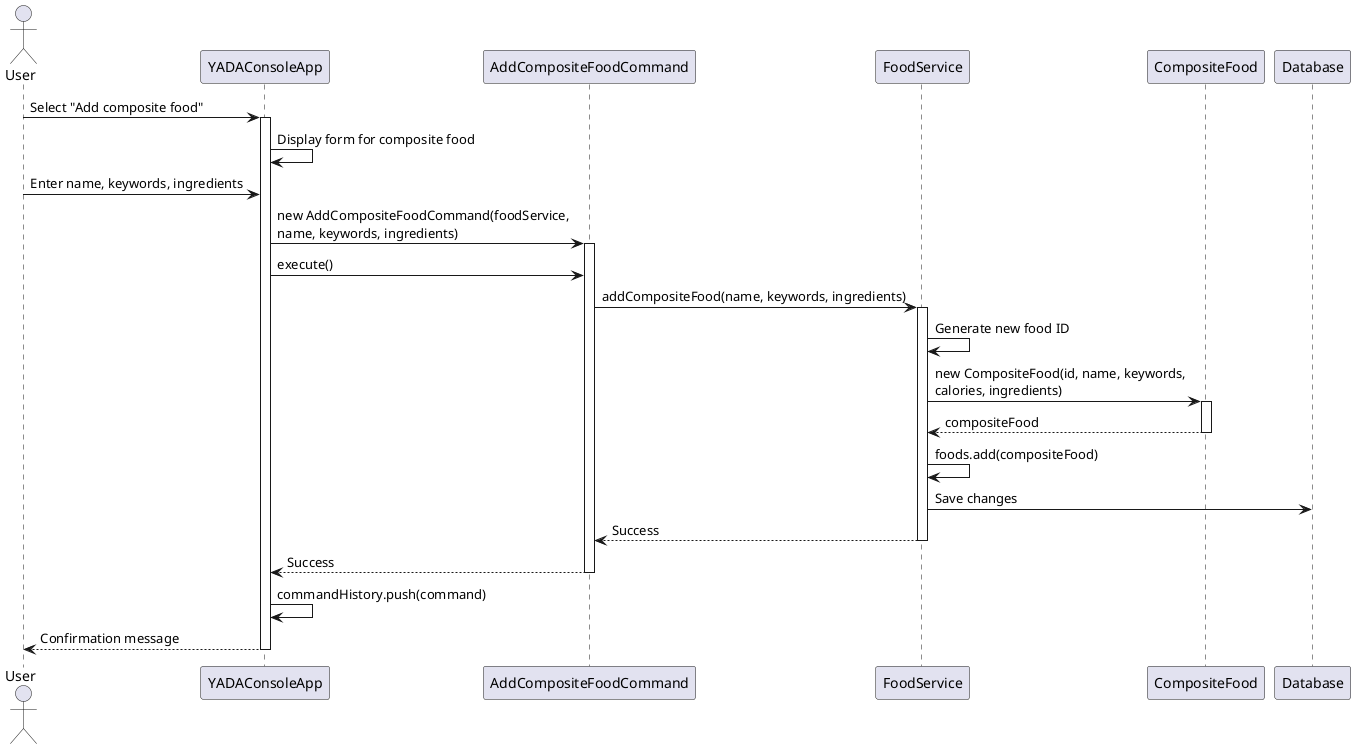

The diagram above was rendered by PlantUML. Its source (embedded in the PNG):
@startuml Creating a Composite Food

actor User
participant "YADAConsoleApp" as App
participant "AddCompositeFoodCommand" as Command
participant "FoodService" as FoodSvc
participant "CompositeFood" as CFood
participant "Database" as DB

User -> App: Select "Add composite food"
activate App

App -> App: Display form for composite food
User -> App: Enter name, keywords, ingredients

App -> Command: new AddCompositeFoodCommand(foodService, \nname, keywords, ingredients)
activate Command

App -> Command: execute()
Command -> FoodSvc: addCompositeFood(name, keywords, ingredients)
activate FoodSvc

FoodSvc -> FoodSvc: Generate new food ID
FoodSvc -> CFood: new CompositeFood(id, name, keywords, \ncalories, ingredients)
activate CFood
CFood --> FoodSvc: compositeFood
deactivate CFood

FoodSvc -> FoodSvc: foods.add(compositeFood)
FoodSvc -> DB: Save changes
FoodSvc --> Command: Success
deactivate FoodSvc

Command --> App: Success
deactivate Command

App -> App: commandHistory.push(command)
App --> User: Confirmation message

deactivate App

@enduml